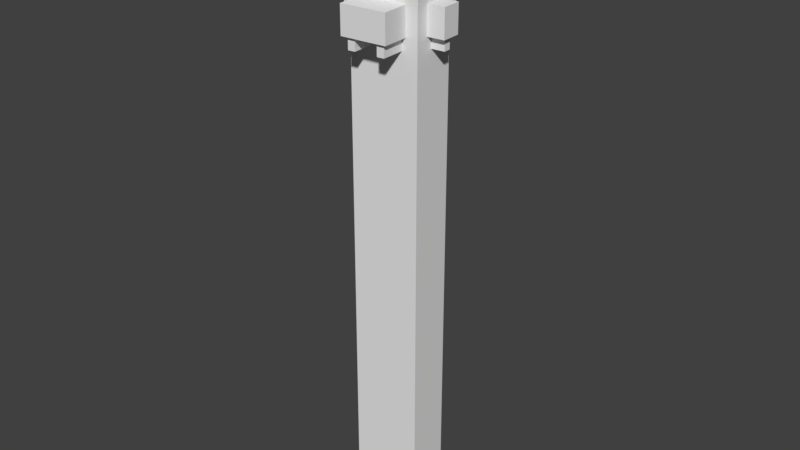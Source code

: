 # Source: LakeudenRisti.blend  (saved by Blender 2.79.0; exported with 4.5.12 LTS)
import bpy
from mathutils import Matrix  # noqa: F401  (used for matrix-valued properties, if any)

bpy.ops.wm.read_factory_settings(use_empty=True)
scene = bpy.context.scene
scene.name = 'Scene'

# ---- collections
col_collection_1 = bpy.data.collections.new('Collection 1'); scene.collection.children.link(col_collection_1)

# ---- world
world_world = bpy.data.worlds.new('World'); scene.world = world_world
world_world.color = (0.05088, 0.05088, 0.05088)
world_world.use_sun_shadow = False
world_world.sun_shadow_jitter_overblur = 0.0
world_world.cycles.sampling_method = 'MANUAL'

# ---- meshes
me_lakeudenristidata = bpy.data.meshes.new('LakeudenRistiData')
me_lakeudenristidata.from_pydata([(1.845, 2.076, 1.666), (2.524, 4.702, 1.666), (2.524, 4.702, 0.3699), (1.845, 2.076, 0.3699), (3.288, 4.504, 1.666), (2.609, 1.878, 1.666), (2.609, 1.878, 0.3699), (3.288, 4.504, 0.3699), (-1.303, 2.89, 1.666), (-0.6243, 5.516, 1.666), (-0.6243, 5.516, 0.3699), (-1.303, 2.89, 0.3699), (0.1395, 5.318, 1.666), (-0.5397, 2.692, 1.666), (-0.5397, 2.692, 0.3699), (0.1395, 5.318, 0.3699), (0.6096, -2.702, 1.666), (0.6096, -2.702, 0.3699), (-0.06953, -5.328, 0.3699), (-0.06953, -5.328, 1.666), (0.6943, -5.525, 1.666), (0.6943, -5.525, 0.3699), (1.373, -2.899, 0.3699), (1.373, -2.899, 1.666), (-2.539, -1.888, 1.666), (-2.539, -1.888, 0.3699), (-3.218, -4.514, 0.3699), (-3.218, -4.514, 1.666), (-2.454, -4.711, 1.666), (-2.454, -4.711, 0.3699), (-1.775, -2.085, 0.3699), (-1.775, -2.085, 1.666), (4.979, -1.699, 1.666), (3.543, -1.328, 1.666), (3.543, -1.328, 0.3699), (4.979, -1.699, 0.3699), (5.176, -0.9357, 1.666), (5.176, -0.9357, 0.3699), (3.741, -0.5645, 1.666), (3.741, -0.5645, 0.3699), (-5.197, 0.9321, 1.666), (-5.197, 0.9321, 0.3699), (-3.762, 0.5609, 0.3699), (-3.762, 0.5609, 1.666), (-5.0, 1.696, 1.666), (-5.0, 1.696, 0.3699), (-3.564, 1.325, 1.666), (-3.564, 1.325, 0.3699), (-3.084, 3.382, 13.8), (-4.335, -1.459, 13.8), (3.022, -3.362, 13.8), (4.274, 1.479, 13.8), (-3.955, -0.0889, 4.682), (-3.955, -0.0889, 1.666), (-4.335, -1.459, -51.4), (-3.417, 1.993, 1.666), (-3.417, 1.993, 4.682), (-3.084, 3.382, -51.4), (3.917, 0.09628, 4.682), (3.917, 0.09628, 1.666), (4.274, 1.479, -51.4), (3.378, -1.986, 1.666), (3.378, -1.986, 4.682), (3.022, -3.362, -51.4), (-1.814, 3.051, 4.682), (-1.814, 3.051, 1.666), (3.005, 1.804, 1.666), (3.005, 1.804, 4.682), (1.753, -3.036, 4.682), (1.753, -3.036, 1.666), (-3.066, -1.79, 1.666), (-3.066, -1.79, 4.682), (-1.074, 5.955, 4.677), (3.767, 4.703, 4.677), (3.767, 4.703, 1.666), (-1.074, 5.955, 1.666), (-3.828, -4.694, 4.677), (-3.828, -4.694, 1.666), (1.013, -5.946, 1.666), (1.013, -5.946, 4.677), (-5.762, 0.3717, 4.677), (-5.762, 0.3717, 1.666), (-5.222, 2.46, 4.677), (-5.222, 2.46, 1.666), (5.205, -2.465, 4.677), (5.205, -2.465, 1.666), (5.745, -0.3764, 4.677), (5.745, -0.3764, 1.666)], [], [(0, 1, 2), (2, 3, 0), (4, 5, 6), (6, 7, 4), (1, 4, 7), (7, 2, 1), (6, 3, 2), (2, 7, 6), (8, 9, 10), (10, 11, 8), (12, 13, 14), (14, 15, 12), (9, 12, 15), (15, 10, 9), (14, 11, 10), (10, 15, 14), (16, 17, 18), (18, 19, 16), (20, 21, 22), (22, 23, 20), (19, 18, 21), (21, 20, 19), (22, 21, 18), (18, 17, 22), (24, 25, 26), (26, 27, 24), (28, 29, 30), (30, 31, 28), (27, 26, 29), (29, 28, 27), (30, 29, 26), (26, 25, 30), (32, 33, 34), (34, 35, 32), (36, 32, 35), (35, 37, 36), (38, 36, 37), (37, 39, 38), (37, 35, 34), (34, 39, 37), (40, 41, 42), (42, 43, 40), (44, 45, 41), (41, 40, 44), (46, 47, 45), (45, 44, 46), (45, 47, 42), (42, 41, 45), (48, 49, 50), (50, 51, 48), (49, 52, 53), (53, 54, 49), (55, 56, 48), (48, 57, 55), (58, 59, 60), (60, 51, 58), (61, 62, 50), (50, 63, 61), (48, 64, 65), (65, 57, 48), (60, 66, 67), (67, 51, 60), (50, 68, 69), (69, 63, 50), (70, 71, 49), (49, 54, 70), (48, 51, 67), (67, 64, 48), (60, 57, 65), (65, 66, 60), (49, 48, 56), (56, 52, 49), (57, 54, 53), (53, 55, 57), (50, 49, 71), (71, 68, 50), (54, 63, 69), (69, 70, 54), (51, 50, 62), (62, 58, 51), (63, 60, 59), (59, 61, 63), (72, 73, 74), (74, 75, 72), (64, 72, 75), (75, 65, 64), (73, 67, 66), (66, 74, 73), (65, 75, 74), (74, 66, 65), (73, 72, 64), (64, 67, 73), (76, 77, 78), (78, 79, 76), (71, 70, 77), (77, 76, 71), (79, 78, 69), (69, 68, 79), (70, 69, 78), (78, 77, 70), (79, 68, 71), (71, 76, 79), (80, 81, 53), (53, 52, 80), (82, 83, 81), (81, 80, 82), (56, 55, 83), (83, 82, 56), (83, 55, 53), (53, 81, 83), (52, 56, 82), (82, 80, 52), (84, 62, 61), (61, 85, 84), (86, 84, 85), (85, 87, 86), (58, 86, 87), (87, 59, 58), (87, 85, 61), (61, 59, 87), (62, 84, 86), (86, 58, 62), (60, 63, 54, 57)])
me_lakeudenristidata.use_remesh_preserve_volume = False
me_lakeudenristidata.use_remesh_preserve_attributes = False
me_lakeudenristidata.use_mirror_vertex_groups = False
me_lakeudenristidata.update()

# ---- objects
ob_lakeudenristi = bpy.data.objects.new('LakeudenRisti', me_lakeudenristidata)

# ---- transforms, parenting, visibility, modifiers, constraints
ob_lakeudenristi.location = (0.5932, -0.1474, 31.44)
ob_lakeudenristi.rotation_euler = (0.0, -0.0, 0.312)
ob_lakeudenristi.scale = (0.61, 0.61, 0.61)
ob_lakeudenristi.lineart.crease_threshold = 0.0

# ---- collection membership
col_collection_1.objects.link(ob_lakeudenristi)

# ---- scene / render settings (as saved in the file)
scene.frame_start = 1; scene.frame_end = 250; scene.frame_set(1)
scene.render.engine = 'BLENDER_EEVEE_NEXT'
scene.render.resolution_percentage = 50
scene.render.dither_intensity = 0.0
scene.cycles.use_denoising = False
scene.cycles.samples = 128
scene.cycles.sampling_pattern = 'TABULATED_SOBOL'
scene.cycles.use_adaptive_sampling = False
scene.cycles.use_light_tree = False
scene.cycles.blur_glossy = 0.0
scene.cycles.sample_clamp_indirect = 0.0
scene.view_settings.view_transform = 'Standard'
bpy.context.view_layer.update()

# ---- added for rendering (the .blend has no active camera and no usable light): camera, sun
cam_auto = bpy.data.cameras.new('AutoCamera')
cam_auto.lens = 50.0
cam_auto.sensor_width = 36.0
cam_auto.clip_end = 1000.0
ob_auto_camera = bpy.data.objects.new('AutoCamera', cam_auto)
scene.collection.objects.link(ob_auto_camera)
ob_auto_camera.location = (39.2163, -46.5009, 50.8794)
ob_auto_camera.rotation_euler = (1.09748, -7.21219e-08, 0.694738)
scene.camera = ob_auto_camera
light_auto_sun = bpy.data.lights.new('AutoSun', 'SUN')
light_auto_sun.energy = 3.0
light_auto_sun.angle = 0.0523599
ob_auto_sun = bpy.data.objects.new('AutoSun', light_auto_sun)
scene.collection.objects.link(ob_auto_sun)
ob_auto_sun.rotation_euler = (0.872665, 0.174533, 0.523599)
bpy.context.view_layer.update()

